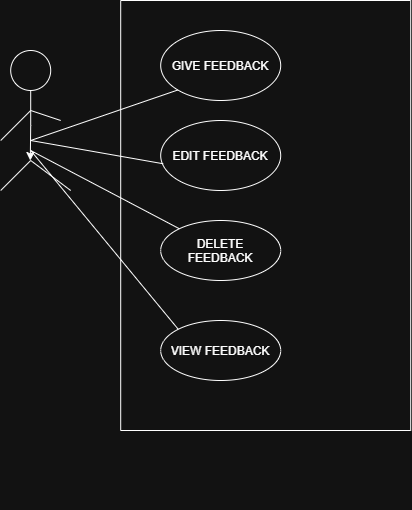

The diagram above was exported from draw.io. Its source (the exported page's mxGraphModel, read from the mxfile embedded in the PNG):
<mxGraphModel dx="1106" dy="710" grid="1" gridSize="10" guides="1" tooltips="1" connect="1" arrows="1" fold="1" page="1" pageScale="1" pageWidth="850" pageHeight="1100" math="0" shadow="0">
  <root>
    <mxCell id="0" />
    <mxCell id="1" parent="0" />
    <mxCell id="VhoBpOPMPIer_Xi7UNKo-1" edge="1" parent="1" source="VhoBpOPMPIer_Xi7UNKo-2" style="edgeStyle=orthogonalEdgeStyle;rounded=0;orthogonalLoop=1;jettySize=auto;html=1;exitX=0.5;exitY=1;exitDx=0;exitDy=0;">
      <mxGeometry relative="1" as="geometry">
        <mxPoint x="249.58823529411768" y="290" as="targetPoint" />
      </mxGeometry>
    </mxCell>
    <mxCell id="VhoBpOPMPIer_Xi7UNKo-2" parent="1" style="ellipse;whiteSpace=wrap;html=1;shapeInside=1;aspect=fixed;" value="" vertex="1">
      <mxGeometry height="40" width="40" x="230" y="180" as="geometry" />
    </mxCell>
    <mxCell id="VhoBpOPMPIer_Xi7UNKo-3" edge="1" parent="1" style="endArrow=none;html=1;rounded=0;" value="">
      <mxGeometry height="50" relative="1" width="50" as="geometry">
        <mxPoint x="220" y="320" as="sourcePoint" />
        <mxPoint x="250" y="290" as="targetPoint" />
      </mxGeometry>
    </mxCell>
    <mxCell id="VhoBpOPMPIer_Xi7UNKo-4" edge="1" parent="1" style="endArrow=none;html=1;rounded=0;" value="">
      <mxGeometry height="50" relative="1" width="50" as="geometry">
        <mxPoint x="250" y="290" as="sourcePoint" />
        <mxPoint x="290" y="320" as="targetPoint" />
      </mxGeometry>
    </mxCell>
    <mxCell id="VhoBpOPMPIer_Xi7UNKo-5" edge="1" parent="1" style="endArrow=none;html=1;rounded=0;" value="">
      <mxGeometry height="50" relative="1" width="50" as="geometry">
        <mxPoint x="220" y="270" as="sourcePoint" />
        <mxPoint x="250" y="240" as="targetPoint" />
      </mxGeometry>
    </mxCell>
    <mxCell id="VhoBpOPMPIer_Xi7UNKo-6" edge="1" parent="1" style="endArrow=none;html=1;rounded=0;" value="">
      <mxGeometry height="50" relative="1" width="50" as="geometry">
        <mxPoint x="250" y="240" as="sourcePoint" />
        <mxPoint x="280" y="250" as="targetPoint" />
      </mxGeometry>
    </mxCell>
    <mxCell id="VhoBpOPMPIer_Xi7UNKo-7" parent="1" style="ellipse;whiteSpace=wrap;html=1;shapeInside=1;" value="GIVE FEEDBACK" vertex="1">
      <mxGeometry height="70" width="120" x="380" y="160" as="geometry" />
    </mxCell>
    <mxCell id="VhoBpOPMPIer_Xi7UNKo-8" parent="1" style="ellipse;whiteSpace=wrap;html=1;shapeInside=1;" value="EDIT FEEDBACK" vertex="1">
      <mxGeometry height="70" width="120" x="380" y="250" as="geometry" />
    </mxCell>
    <mxCell id="VhoBpOPMPIer_Xi7UNKo-9" parent="1" style="ellipse;whiteSpace=wrap;html=1;shapeInside=1;" value="DELETE FEEDBACK" vertex="1">
      <mxGeometry height="60" width="120" x="380" y="350" as="geometry" />
    </mxCell>
    <mxCell id="VhoBpOPMPIer_Xi7UNKo-10" parent="1" style="ellipse;whiteSpace=wrap;html=1;shapeInside=1;" value="VIEW FEEDBACK" vertex="1">
      <mxGeometry height="60" width="120" x="380" y="450" as="geometry" />
    </mxCell>
    <mxCell id="VhoBpOPMPIer_Xi7UNKo-12" edge="1" parent="1" style="edgeStyle=orthogonalEdgeStyle;rounded=0;orthogonalLoop=1;jettySize=auto;html=1;innerLoopWaypoints=1;exitX=0.5;exitY=1;exitDx=0;exitDy=0;">
      <mxGeometry relative="1" as="geometry">
        <mxPoint x="440.0000000000002" y="630" as="sourcePoint" />
        <mxPoint x="440.0000000000002" y="630" as="targetPoint" />
      </mxGeometry>
    </mxCell>
    <mxCell id="VhoBpOPMPIer_Xi7UNKo-13" edge="1" parent="1" style="endArrow=none;html=1;rounded=0;" target="VhoBpOPMPIer_Xi7UNKo-9" value="">
      <mxGeometry height="50" relative="1" width="50" as="geometry">
        <mxPoint x="250" y="280" as="sourcePoint" />
        <mxPoint x="570" y="450" as="targetPoint" />
      </mxGeometry>
    </mxCell>
    <mxCell id="VhoBpOPMPIer_Xi7UNKo-14" edge="1" parent="1" style="endArrow=none;html=1;rounded=0;entryX=0;entryY=1;entryDx=0;entryDy=0;" target="VhoBpOPMPIer_Xi7UNKo-7" value="">
      <mxGeometry height="50" relative="1" width="50" as="geometry">
        <mxPoint x="250" y="270" as="sourcePoint" />
        <mxPoint x="590" y="380" as="targetPoint" />
      </mxGeometry>
    </mxCell>
    <mxCell id="VhoBpOPMPIer_Xi7UNKo-15" edge="1" parent="1" style="endArrow=none;html=1;rounded=0;entryX=0.021;entryY=0.618;entryDx=0;entryDy=0;entryPerimeter=0;" target="VhoBpOPMPIer_Xi7UNKo-8" value="">
      <mxGeometry height="50" relative="1" width="50" as="geometry">
        <mxPoint x="250" y="270" as="sourcePoint" />
        <mxPoint x="590" y="360" as="targetPoint" />
      </mxGeometry>
    </mxCell>
    <mxCell id="VhoBpOPMPIer_Xi7UNKo-16" edge="1" parent="1" style="endArrow=none;html=1;rounded=0;entryX=0;entryY=0;entryDx=0;entryDy=0;" target="VhoBpOPMPIer_Xi7UNKo-10" value="">
      <mxGeometry height="50" relative="1" width="50" as="geometry">
        <mxPoint x="250" y="280" as="sourcePoint" />
        <mxPoint x="590" y="360" as="targetPoint" />
      </mxGeometry>
    </mxCell>
    <mxCell id="VhoBpOPMPIer_Xi7UNKo-18" parent="1" style="swimlane;startSize=0;" value="" vertex="1">
      <mxGeometry height="430" width="290" x="340" y="130" as="geometry" />
    </mxCell>
  </root>
</mxGraphModel>